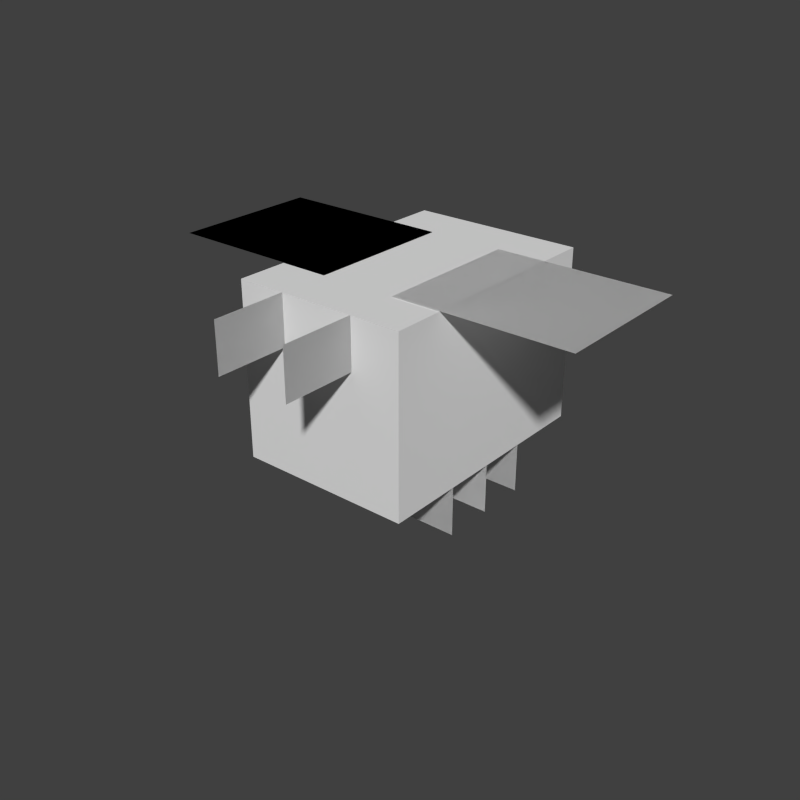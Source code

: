 # Source: bee.blend  (saved by Blender 2.79.0; exported with 4.5.12 LTS)
import bpy
from mathutils import Matrix  # noqa: F401  (used for matrix-valued properties, if any)

bpy.ops.wm.read_factory_settings(use_empty=True)
scene = bpy.context.scene
scene.name = 'Scene'

# ---- collections
col_collection_1 = bpy.data.collections.new('Collection 1'); scene.collection.children.link(col_collection_1)

# ---- world
world_world = bpy.data.worlds.new('World'); scene.world = world_world
world_world.color = (0.05088, 0.05088, 0.05088)
world_world.use_sun_shadow = False
world_world.sun_shadow_jitter_overblur = 0.0
world_world.cycles.sampling_method = 'NONE'
world_world.cycles.sample_map_resolution = 256

# ---- meshes
me_plane_007 = bpy.data.meshes.new('Plane.007')
me_plane_007.from_pydata([(-1.0, -1.0, 0.0), (1.0, -1.0, 0.0), (-1.0, 1.0, 0.0), (1.0, 1.0, 0.0), (-1.0, -1.0, 0.0), (1.0, -1.0, 0.0), (-1.0, 1.0, 0.0), (1.0, 1.0, 0.0)], [], [(0, 1, 3, 2), (4, 6, 7, 5)])
_uv = me_plane_007.uv_layers.new(name='UVMap')
_uv.uv.foreach_set('vector', [0.09375, 0.9062, 0.09375, 0.875, 0.1406, 0.875, 0.1406, 0.9062, 0.09375, 0.9062, 0.1406, 0.9062, 0.1406, 0.875, 0.09375, 0.875])
me_plane_007.use_remesh_preserve_volume = False
me_plane_007.use_remesh_preserve_attributes = False
me_plane_007.use_mirror_vertex_groups = False
me_plane_007.update()
me_plane_006 = bpy.data.meshes.new('Plane.006')
me_plane_006.from_pydata([(-1.0, -1.0, 0.0), (1.0, -1.0, 0.0), (-1.0, 1.0, 0.0), (1.0, 1.0, 0.0), (-1.0, -1.0, 0.0), (1.0, -1.0, 0.0), (-1.0, 1.0, 0.0), (1.0, 1.0, 0.0)], [], [(0, 1, 3, 2), (4, 6, 7, 5)])
_uv = me_plane_006.uv_layers.new(name='UVMap')
_uv.uv.foreach_set('vector', [0.03125, 0.9531, 0.03125, 0.9219, 0.07812, 0.9219, 0.07812, 0.9531, 0.03125, 0.9531, 0.07812, 0.9531, 0.07812, 0.9219, 0.03125, 0.9219])
me_plane_006.use_remesh_preserve_volume = False
me_plane_006.use_remesh_preserve_attributes = False
me_plane_006.use_mirror_vertex_groups = False
me_plane_006.update()
me_plane_005 = bpy.data.meshes.new('Plane.005')
me_plane_005.from_pydata([(-1.0, -1.0, 0.0), (1.0, -1.0, 0.0), (-1.0, 1.0, 0.0), (1.0, 1.0, 0.0), (-1.0, -1.0, 0.0), (1.0, -1.0, 0.0), (-1.0, 1.0, 0.0), (1.0, 1.0, 0.0)], [], [(0, 1, 3, 2), (4, 6, 7, 5)])
_uv = me_plane_005.uv_layers.new(name='UVMap')
_uv.uv.foreach_set('vector', [0.4375, 0.8594, 0.4375, 0.8438, 0.4062, 0.8438, 0.4062, 0.8594, 0.4375, 0.8594, 0.4062, 0.8594, 0.4062, 0.8438, 0.4375, 0.8438])
me_plane_005.use_remesh_preserve_volume = False
me_plane_005.use_remesh_preserve_attributes = False
me_plane_005.use_mirror_vertex_groups = False
me_plane_005.update()
me_plane_004 = bpy.data.meshes.new('Plane.004')
me_plane_004.from_pydata([(-1.0, -1.0, 0.0), (1.0, -1.0, 0.0), (-1.0, 1.0, 0.0), (1.0, 1.0, 0.0), (-1.0, -1.0, 0.0), (1.0, -1.0, 0.0), (-1.0, 1.0, 0.0), (1.0, 1.0, 0.0)], [], [(0, 1, 3, 2), (4, 6, 7, 5)])
_uv = me_plane_004.uv_layers.new(name='UVMap')
_uv.uv.foreach_set('vector', [0.125, 0.625, 0.2344, 0.625, 0.2344, 0.7188, 0.125, 0.7188, 0.125, 0.625, 0.125, 0.7188, 0.2344, 0.7188, 0.2344, 0.625])
me_plane_004.use_remesh_preserve_volume = False
me_plane_004.use_remesh_preserve_attributes = False
me_plane_004.use_mirror_vertex_groups = False
me_plane_004.update()
me_plane_003 = bpy.data.meshes.new('Plane.003')
me_plane_003.from_pydata([(-1.0, -1.0, 0.0), (1.0, -1.0, 0.0), (-1.0, 1.0, 0.0), (1.0, 1.0, 0.0), (-1.0, -1.0, 0.0), (1.0, -1.0, 0.0), (-1.0, 1.0, 0.0), (1.0, 1.0, 0.0)], [], [(0, 1, 3, 2), (4, 6, 7, 5)])
_uv = me_plane_003.uv_layers.new(name='UVMap')
_uv.uv.foreach_set('vector', [0.125, 0.625, 0.2344, 0.625, 0.2344, 0.7188, 0.125, 0.7188, 0.125, 0.625, 0.125, 0.7188, 0.2344, 0.7188, 0.2344, 0.625])
me_plane_003.use_remesh_preserve_volume = False
me_plane_003.use_remesh_preserve_attributes = False
me_plane_003.use_mirror_vertex_groups = False
me_plane_003.update()
me_plane_002 = bpy.data.meshes.new('Plane.002')
me_plane_002.from_pydata([(-1.0, -1.0, 0.0), (1.0, -1.0, 0.0), (-1.0, 1.0, 0.0), (1.0, 1.0, 0.0), (-1.0, -1.0, 0.0), (1.0, -1.0, 0.0), (-1.0, 1.0, 0.0), (1.0, 1.0, 0.0)], [], [(0, 1, 3, 2), (4, 6, 7, 5)])
_uv = me_plane_002.uv_layers.new(name='UVMap')
_uv.uv.foreach_set('vector', [0.4062, 0.9531, 0.5156, 0.9531, 0.5156, 0.9844, 0.4062, 0.9844, 0.4062, 0.9531, 0.4062, 0.9844, 0.5156, 0.9844, 0.5156, 0.9531])
me_plane_002.use_remesh_preserve_volume = False
me_plane_002.use_remesh_preserve_attributes = False
me_plane_002.use_mirror_vertex_groups = False
me_plane_002.update()
me_plane_001 = bpy.data.meshes.new('Plane.001')
me_plane_001.from_pydata([(-1.0, -1.0, 0.0), (1.0, -1.0, 0.0), (-1.0, 1.0, 0.0), (1.0, 1.0, 0.0), (-1.0, -1.0, 0.0), (1.0, -1.0, 0.0), (-1.0, 1.0, 0.0), (1.0, 1.0, 0.0)], [], [(0, 1, 3, 2), (4, 6, 7, 5)])
_uv = me_plane_001.uv_layers.new(name='UVMap')
_uv.uv.foreach_set('vector', [0.4062, 0.9219, 0.5156, 0.9219, 0.5156, 0.9531, 0.4062, 0.9531, 0.4062, 0.9219, 0.4062, 0.9531, 0.5156, 0.9531, 0.5156, 0.9219])
me_plane_001.use_remesh_preserve_volume = False
me_plane_001.use_remesh_preserve_attributes = False
me_plane_001.use_mirror_vertex_groups = False
me_plane_001.update()
me_plane = bpy.data.meshes.new('Plane')
me_plane.from_pydata([(-1.0, -1.0, 0.0), (1.0, -1.0, 0.0), (-1.0, 1.0, 0.0), (1.0, 1.0, 0.0), (-1.0, -1.0, 0.0), (1.0, -1.0, 0.0), (-1.0, 1.0, 0.0), (1.0, 1.0, 0.0)], [], [(0, 1, 3, 2), (4, 6, 7, 5)])
_uv = me_plane.uv_layers.new(name='UVMap')
_uv.uv.foreach_set('vector', [0.4062, 0.8906, 0.5156, 0.8906, 0.5156, 0.9219, 0.4062, 0.9219, 0.4062, 0.8906, 0.4062, 0.9219, 0.5156, 0.9219, 0.5156, 0.8906])
me_plane.use_remesh_preserve_volume = False
me_plane.use_remesh_preserve_attributes = False
me_plane.use_mirror_vertex_groups = False
me_plane.update()
me_cube = bpy.data.meshes.new('Cube')
me_cube.from_pydata([(-1.0, -1.0, -1.0), (-1.0, -1.0, 1.0), (-1.0, 1.0, -1.0), (-1.0, 1.0, 1.0), (1.0, -1.0, -1.0), (1.0, -1.0, 1.0), (1.0, 1.0, -1.0), (1.0, 1.0, 1.0)], [], [(0, 1, 3, 2), (2, 3, 7, 6), (6, 7, 5, 4), (4, 5, 1, 0), (2, 6, 4, 0), (7, 3, 1, 5)])
_uv = me_cube.uv_layers.new(name='UVMap')
_uv.uv.foreach_set('vector', [0.1562, 0.7344, 0.1562, 0.8438, 0.0, 0.8438, 0.0, 0.7344, 0.5312, 0.7344, 0.5312, 0.8438, 0.4219, 0.8438, 0.4219, 0.7344, 0.4219, 0.7344, 0.4219, 0.8438, 0.2656, 0.8438, 0.2656, 0.7344, 0.2656, 0.7344, 0.2656, 0.8438, 0.1562, 0.8438, 0.1562, 0.7344, 0.375, 1.0, 0.2656, 1.0, 0.2656, 0.8438, 0.375, 0.8438, 0.2656, 1.0, 0.1562, 1.0, 0.1562, 0.8438, 0.2656, 0.8438])
me_cube.use_remesh_preserve_volume = False
me_cube.use_remesh_preserve_attributes = False
me_cube.use_mirror_vertex_groups = False
me_cube.update()
arm_armature = bpy.data.armatures.new('Armature')  # bones are not reproduced

# ---- objects
ob_armature = bpy.data.objects.new('Armature', arm_armature)
ob_eyebrow_right = bpy.data.objects.new('eyebrow.right', me_plane_007)
ob_eyebrow_left = bpy.data.objects.new('eyebrow.left', me_plane_006)
ob_stinger = bpy.data.objects.new('stinger', me_plane_005)
ob_wing_left = bpy.data.objects.new('wing.left', me_plane_004)
ob_wing_right = bpy.data.objects.new('wing.right', me_plane_003)
ob_legs_front = bpy.data.objects.new('legs.front', me_plane_002)
ob_legs_middle = bpy.data.objects.new('legs.middle', me_plane_001)
ob_legs_back = bpy.data.objects.new('legs.back', me_plane)
ob_bee = bpy.data.objects.new('bee', me_cube)

# ---- transforms, parenting, visibility, modifiers, constraints
ob_armature.location = (-7.986e-27, 0.8396, 3.505)
ob_armature.show_in_front = True
ob_armature.lineart.crease_threshold = 0.0
ob_eyebrow_right.parent = ob_armature
ob_eyebrow_right.matrix_parent_inverse = Matrix(((1.0, 0.0, 1.926e-34, 7.986e-27), (0.0, 1.0, 0.0, -0.8396), (0.0, 0.0, 1.0, -3.505), (0.0, 0.0, 0.0, 1.0)))
ob_eyebrow_right.location = (-0.3034, -1.298, 4.025)
ob_eyebrow_right.rotation_euler = (0.0, 1.571, 0.0)
ob_eyebrow_right.scale = (0.2, 0.3, 1.0)
ob_eyebrow_right.lineart.crease_threshold = 0.0
_vg = ob_eyebrow_right.vertex_groups.new(name='body')
_vg = ob_eyebrow_right.vertex_groups.new(name='tail')
_vg = ob_eyebrow_right.vertex_groups.new(name='legs.front')
_vg = ob_eyebrow_right.vertex_groups.new(name='eyebrow.left')
_vg = ob_eyebrow_right.vertex_groups.new(name='eyebrow.right')
_vg.add([0, 1, 2, 3, 4, 5, 6, 7], 1.0, 'REPLACE')
_vg = ob_eyebrow_right.vertex_groups.new(name='legs.middle')
_vg = ob_eyebrow_right.vertex_groups.new(name='legs.back')
_vg = ob_eyebrow_right.vertex_groups.new(name='wing.left')
_vg = ob_eyebrow_right.vertex_groups.new(name='wing.right')
_m = ob_eyebrow_right.modifiers.new('Armature', 'ARMATURE')
_m.object = ob_armature
ob_eyebrow_left.parent = ob_armature
ob_eyebrow_left.matrix_parent_inverse = Matrix(((1.0, 0.0, 1.926e-34, 7.986e-27), (0.0, 1.0, 0.0, -0.8396), (0.0, 0.0, 1.0, -3.505), (0.0, 0.0, 0.0, 1.0)))
ob_eyebrow_left.location = (0.3034, -1.298, 4.025)
ob_eyebrow_left.rotation_euler = (3.142, 1.571, 0.0)
ob_eyebrow_left.scale = (0.2, 0.3, 1.0)
ob_eyebrow_left.lineart.crease_threshold = 0.0
_vg = ob_eyebrow_left.vertex_groups.new(name='body')
_vg = ob_eyebrow_left.vertex_groups.new(name='tail')
_vg = ob_eyebrow_left.vertex_groups.new(name='legs.front')
_vg = ob_eyebrow_left.vertex_groups.new(name='eyebrow.left')
_vg.add([0, 1, 2, 3, 4, 5, 6, 7], 1.0, 'REPLACE')
_vg = ob_eyebrow_left.vertex_groups.new(name='eyebrow.right')
_vg = ob_eyebrow_left.vertex_groups.new(name='legs.middle')
_vg = ob_eyebrow_left.vertex_groups.new(name='legs.back')
_vg = ob_eyebrow_left.vertex_groups.new(name='wing.left')
_vg = ob_eyebrow_left.vertex_groups.new(name='wing.right')
_m = ob_eyebrow_left.modifiers.new('Armature', 'ARMATURE')
_m.object = ob_armature
ob_stinger.parent = ob_armature
ob_stinger.matrix_parent_inverse = Matrix(((1.0, 0.0, 1.926e-34, 7.986e-27), (0.0, 1.0, 0.0, -0.8396), (0.0, 0.0, 1.0, -3.505), (0.0, 0.0, 0.0, 1.0)))
ob_stinger.location = (0.0, 1.2, 3.523)
ob_stinger.rotation_euler = (0.0, 1.571, 0.0)
ob_stinger.scale = (0.1, 0.2, 1.0)
ob_stinger.lineart.crease_threshold = 0.0
_vg = ob_stinger.vertex_groups.new(name='body')
_vg = ob_stinger.vertex_groups.new(name='tail')
_vg.add([0, 1, 2, 3, 4, 5, 6, 7], 1.0, 'REPLACE')
_vg = ob_stinger.vertex_groups.new(name='legs.front')
_vg = ob_stinger.vertex_groups.new(name='eyebrow.left')
_vg = ob_stinger.vertex_groups.new(name='eyebrow.right')
_vg = ob_stinger.vertex_groups.new(name='legs.middle')
_vg = ob_stinger.vertex_groups.new(name='legs.back')
_vg = ob_stinger.vertex_groups.new(name='wing.left')
_vg = ob_stinger.vertex_groups.new(name='wing.right')
_m = ob_stinger.modifiers.new('Armature', 'ARMATURE')
_m.object = ob_armature
ob_wing_left.parent = ob_armature
ob_wing_left.matrix_parent_inverse = Matrix(((1.0, 0.0, 1.926e-34, 7.986e-27), (0.0, 1.0, 0.0, -0.8396), (0.0, 0.0, 1.0, -3.505), (0.0, 0.0, 0.0, 1.0)))
ob_wing_left.location = (1.009, 0.001689, 4.229)
ob_wing_left.rotation_euler = (-2.687e-07, 3.142, 7.105e-15)
ob_wing_left.scale = (0.7, 0.6, 1.0)
ob_wing_left.lineart.crease_threshold = 0.0
_vg = ob_wing_left.vertex_groups.new(name='body')
_vg = ob_wing_left.vertex_groups.new(name='tail')
_vg = ob_wing_left.vertex_groups.new(name='legs.front')
_vg = ob_wing_left.vertex_groups.new(name='eyebrow.left')
_vg = ob_wing_left.vertex_groups.new(name='eyebrow.right')
_vg = ob_wing_left.vertex_groups.new(name='legs.middle')
_vg = ob_wing_left.vertex_groups.new(name='legs.back')
_vg = ob_wing_left.vertex_groups.new(name='wing.left')
_vg.add([0, 1, 2, 3, 4, 5, 6, 7], 1.0, 'REPLACE')
_vg = ob_wing_left.vertex_groups.new(name='wing.right')
_m = ob_wing_left.modifiers.new('Armature', 'ARMATURE')
_m.object = ob_armature
ob_wing_right.parent = ob_armature
ob_wing_right.matrix_parent_inverse = Matrix(((1.0, 0.0, 1.926e-34, 7.986e-27), (0.0, 1.0, 0.0, -0.8396), (0.0, 0.0, 1.0, -3.505), (0.0, 0.0, 0.0, 1.0)))
ob_wing_right.location = (-1.004, 0.001689, 4.229)
ob_wing_right.scale = (0.7, 0.6, 1.0)
ob_wing_right.lineart.crease_threshold = 0.0
_vg = ob_wing_right.vertex_groups.new(name='body')
_vg = ob_wing_right.vertex_groups.new(name='tail')
_vg = ob_wing_right.vertex_groups.new(name='legs.front')
_vg = ob_wing_right.vertex_groups.new(name='eyebrow.left')
_vg = ob_wing_right.vertex_groups.new(name='eyebrow.right')
_vg = ob_wing_right.vertex_groups.new(name='legs.middle')
_vg = ob_wing_right.vertex_groups.new(name='legs.back')
_vg = ob_wing_right.vertex_groups.new(name='wing.left')
_vg = ob_wing_right.vertex_groups.new(name='wing.right')
_vg.add([0, 1, 2, 3, 4, 5, 6, 7], 1.0, 'REPLACE')
_m = ob_wing_right.modifiers.new('Armature', 'ARMATURE')
_m.object = ob_armature
ob_legs_front.parent = ob_armature
ob_legs_front.matrix_parent_inverse = Matrix(((1.0, 0.0, 1.926e-34, 7.986e-27), (0.0, 1.0, 0.0, -0.8396), (0.0, 0.0, 1.0, -3.505), (0.0, 0.0, 0.0, 1.0)))
ob_legs_front.location = (0.0, -0.4014, 2.623)
ob_legs_front.rotation_euler = (1.571, 2.22e-16, 2.22e-16)
ob_legs_front.scale = (0.7, 0.2, 1.0)
ob_legs_front.lineart.crease_threshold = 0.0
_vg = ob_legs_front.vertex_groups.new(name='body')
_vg = ob_legs_front.vertex_groups.new(name='tail')
_vg = ob_legs_front.vertex_groups.new(name='legs.front')
_vg.add([0, 1, 2, 3, 4, 5, 6, 7], 1.0, 'REPLACE')
_vg = ob_legs_front.vertex_groups.new(name='eyebrow.left')
_vg = ob_legs_front.vertex_groups.new(name='eyebrow.right')
_vg = ob_legs_front.vertex_groups.new(name='legs.middle')
_vg = ob_legs_front.vertex_groups.new(name='legs.back')
_vg = ob_legs_front.vertex_groups.new(name='wing.left')
_vg = ob_legs_front.vertex_groups.new(name='wing.right')
_m = ob_legs_front.modifiers.new('Armature', 'ARMATURE')
_m.object = ob_armature
ob_legs_middle.parent = ob_armature
ob_legs_middle.matrix_parent_inverse = Matrix(((1.0, 0.0, 1.926e-34, 7.986e-27), (0.0, 1.0, 0.0, -0.8396), (0.0, 0.0, 1.0, -3.505), (0.0, 0.0, 0.0, 1.0)))
ob_legs_middle.location = (0.0, 0.0007582, 2.623)
ob_legs_middle.rotation_euler = (1.571, 2.22e-16, 2.22e-16)
ob_legs_middle.scale = (0.7, 0.2, 1.0)
ob_legs_middle.lineart.crease_threshold = 0.0
_vg = ob_legs_middle.vertex_groups.new(name='body')
_vg = ob_legs_middle.vertex_groups.new(name='tail')
_vg = ob_legs_middle.vertex_groups.new(name='legs.front')
_vg = ob_legs_middle.vertex_groups.new(name='eyebrow.left')
_vg = ob_legs_middle.vertex_groups.new(name='eyebrow.right')
_vg = ob_legs_middle.vertex_groups.new(name='legs.middle')
_vg.add([0, 1, 2, 3, 4, 5, 6, 7], 1.0, 'REPLACE')
_vg = ob_legs_middle.vertex_groups.new(name='legs.back')
_vg = ob_legs_middle.vertex_groups.new(name='wing.left')
_vg = ob_legs_middle.vertex_groups.new(name='wing.right')
_m = ob_legs_middle.modifiers.new('Armature', 'ARMATURE')
_m.object = ob_armature
ob_legs_back.parent = ob_armature
ob_legs_back.matrix_parent_inverse = Matrix(((1.0, 0.0, 1.926e-34, 7.986e-27), (0.0, 1.0, 0.0, -0.8396), (0.0, 0.0, 1.0, -3.505), (0.0, 0.0, 0.0, 1.0)))
ob_legs_back.location = (3.725e-09, 0.3953, 2.623)
ob_legs_back.rotation_euler = (1.571, 2.22e-16, 2.22e-16)
ob_legs_back.scale = (0.7, 0.2, 1.0)
ob_legs_back.lineart.crease_threshold = 0.0
_vg = ob_legs_back.vertex_groups.new(name='body')
_vg = ob_legs_back.vertex_groups.new(name='tail')
_vg = ob_legs_back.vertex_groups.new(name='legs.front')
_vg = ob_legs_back.vertex_groups.new(name='eyebrow.left')
_vg = ob_legs_back.vertex_groups.new(name='eyebrow.right')
_vg = ob_legs_back.vertex_groups.new(name='legs.middle')
_vg = ob_legs_back.vertex_groups.new(name='legs.back')
_vg.add([0, 1, 2, 3, 4, 5, 6, 7], 1.0, 'REPLACE')
_vg = ob_legs_back.vertex_groups.new(name='wing.left')
_vg = ob_legs_back.vertex_groups.new(name='wing.right')
_m = ob_legs_back.modifiers.new('Armature', 'ARMATURE')
_m.object = ob_armature
ob_bee.parent = ob_armature
ob_bee.matrix_parent_inverse = Matrix(((1.0, 0.0, 1.926e-34, 7.986e-27), (0.0, 1.0, 0.0, -0.8396), (0.0, 0.0, 1.0, -3.505), (0.0, 0.0, 0.0, 1.0)))
ob_bee.location = (0.0, 0.0, 3.523)
ob_bee.scale = (0.7, 1.0, 0.7)
ob_bee.lineart.crease_threshold = 0.0
_vg = ob_bee.vertex_groups.new(name='body')
_vg.add([0, 1, 2, 3, 4, 5, 6, 7], 1.0, 'REPLACE')
_vg = ob_bee.vertex_groups.new(name='tail')
_vg = ob_bee.vertex_groups.new(name='legs.front')
_vg = ob_bee.vertex_groups.new(name='eyebrow.left')
_vg = ob_bee.vertex_groups.new(name='eyebrow.right')
_vg = ob_bee.vertex_groups.new(name='legs.middle')
_vg = ob_bee.vertex_groups.new(name='legs.back')
_vg = ob_bee.vertex_groups.new(name='wing.left')
_vg = ob_bee.vertex_groups.new(name='wing.right')
_m = ob_bee.modifiers.new('Armature', 'ARMATURE')
_m.object = ob_armature

# ---- collection membership
col_collection_1.objects.link(ob_armature)
col_collection_1.objects.link(ob_eyebrow_right)
col_collection_1.objects.link(ob_eyebrow_left)
col_collection_1.objects.link(ob_stinger)
col_collection_1.objects.link(ob_wing_left)
col_collection_1.objects.link(ob_wing_right)
col_collection_1.objects.link(ob_legs_front)
col_collection_1.objects.link(ob_legs_middle)
col_collection_1.objects.link(ob_legs_back)
col_collection_1.objects.link(ob_bee)

# ---- scene / render settings (as saved in the file)
scene.frame_start = 0; scene.frame_end = 32; scene.frame_set(0)
scene.render.engine = 'BLENDER_EEVEE_NEXT'
scene.render.resolution_x = 400
scene.render.resolution_y = 400
scene.render.dither_intensity = 0.0
scene.render.film_transparent = True
scene.cycles.use_denoising = False
scene.cycles.samples = 10
scene.cycles.sampling_pattern = 'TABULATED_SOBOL'
scene.cycles.light_sampling_threshold = 0.0
scene.cycles.use_adaptive_sampling = False
scene.cycles.use_light_tree = False
scene.cycles.blur_glossy = 0.0
scene.cycles.pixel_filter_type = 'GAUSSIAN'
scene.cycles.sample_clamp_indirect = 0.0
scene.view_settings.view_transform = 'Standard'
bpy.context.view_layer.update()

# ---- added for rendering (the .blend has no active camera and no usable light): camera, sun
cam_auto = bpy.data.cameras.new('AutoCamera')
cam_auto.lens = 50.0
cam_auto.sensor_width = 36.0
cam_auto.clip_end = 1000.0
ob_auto_camera = bpy.data.objects.new('AutoCamera', cam_auto)
scene.collection.objects.link(ob_auto_camera)
ob_auto_camera.location = (4.69264, -5.77775, 6.94147)
ob_auto_camera.rotation_euler = (1.09748, -7.21219e-08, 0.694738)
scene.camera = ob_auto_camera
light_auto_sun = bpy.data.lights.new('AutoSun', 'SUN')
light_auto_sun.energy = 3.0
light_auto_sun.angle = 0.0523599
ob_auto_sun = bpy.data.objects.new('AutoSun', light_auto_sun)
scene.collection.objects.link(ob_auto_sun)
ob_auto_sun.rotation_euler = (0.872665, 0.174533, 0.523599)
bpy.context.view_layer.update()
